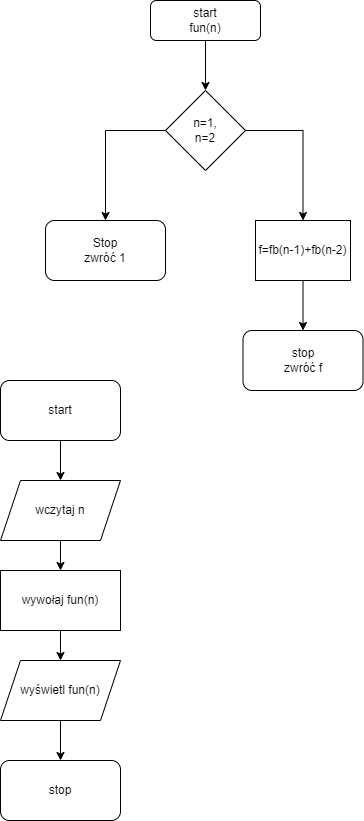

The diagram above was exported from draw.io. Its source (the exported page's mxGraphModel, read from the mxfile embedded in the PNG):
<mxGraphModel dx="2088" dy="1143" grid="1" gridSize="10" guides="1" tooltips="1" connect="1" arrows="1" fold="1" page="1" pageScale="1" pageWidth="827" pageHeight="1169" math="0" shadow="0">
  <root>
    <mxCell id="0" />
    <mxCell id="1" parent="0" />
    <mxCell id="WhV9JG3jqRDbIldMf4VL-3" style="edgeStyle=orthogonalEdgeStyle;rounded=0;orthogonalLoop=1;jettySize=auto;html=1;exitX=0.5;exitY=1;exitDx=0;exitDy=0;entryX=0.5;entryY=0;entryDx=0;entryDy=0;" edge="1" parent="1" source="WhV9JG3jqRDbIldMf4VL-1" target="WhV9JG3jqRDbIldMf4VL-4">
      <mxGeometry relative="1" as="geometry">
        <mxPoint x="555" y="240" as="targetPoint" />
      </mxGeometry>
    </mxCell>
    <mxCell id="WhV9JG3jqRDbIldMf4VL-1" value="start&lt;div&gt;fun(n)&lt;/div&gt;" style="rounded=1;whiteSpace=wrap;html=1;" vertex="1" parent="1">
      <mxGeometry x="500" y="170" width="110" height="40" as="geometry" />
    </mxCell>
    <mxCell id="WhV9JG3jqRDbIldMf4VL-8" style="edgeStyle=orthogonalEdgeStyle;rounded=0;orthogonalLoop=1;jettySize=auto;html=1;exitX=0;exitY=0.5;exitDx=0;exitDy=0;" edge="1" parent="1" source="WhV9JG3jqRDbIldMf4VL-4" target="WhV9JG3jqRDbIldMf4VL-5">
      <mxGeometry relative="1" as="geometry" />
    </mxCell>
    <mxCell id="WhV9JG3jqRDbIldMf4VL-11" style="edgeStyle=orthogonalEdgeStyle;rounded=0;orthogonalLoop=1;jettySize=auto;html=1;exitX=1;exitY=0.5;exitDx=0;exitDy=0;entryX=0.5;entryY=0;entryDx=0;entryDy=0;" edge="1" parent="1" source="WhV9JG3jqRDbIldMf4VL-4" target="WhV9JG3jqRDbIldMf4VL-7">
      <mxGeometry relative="1" as="geometry" />
    </mxCell>
    <mxCell id="WhV9JG3jqRDbIldMf4VL-4" value="n=1,&lt;div&gt;n=2&lt;/div&gt;" style="rhombus;whiteSpace=wrap;html=1;" vertex="1" parent="1">
      <mxGeometry x="515" y="260" width="80" height="80" as="geometry" />
    </mxCell>
    <mxCell id="WhV9JG3jqRDbIldMf4VL-5" value="Stop&lt;div&gt;zwróć 1&lt;/div&gt;" style="rounded=1;whiteSpace=wrap;html=1;" vertex="1" parent="1">
      <mxGeometry x="395" y="390" width="120" height="60" as="geometry" />
    </mxCell>
    <mxCell id="WhV9JG3jqRDbIldMf4VL-6" value="stop&lt;div&gt;zwróć f&lt;/div&gt;" style="rounded=1;whiteSpace=wrap;html=1;" vertex="1" parent="1">
      <mxGeometry x="592.5" y="500" width="120" height="60" as="geometry" />
    </mxCell>
    <mxCell id="WhV9JG3jqRDbIldMf4VL-12" style="edgeStyle=orthogonalEdgeStyle;rounded=0;orthogonalLoop=1;jettySize=auto;html=1;exitX=0.5;exitY=1;exitDx=0;exitDy=0;entryX=0.5;entryY=0;entryDx=0;entryDy=0;" edge="1" parent="1" source="WhV9JG3jqRDbIldMf4VL-7" target="WhV9JG3jqRDbIldMf4VL-6">
      <mxGeometry relative="1" as="geometry" />
    </mxCell>
    <mxCell id="WhV9JG3jqRDbIldMf4VL-7" value="f=fb(n-1)+fb(n-2)" style="rounded=0;whiteSpace=wrap;html=1;" vertex="1" parent="1">
      <mxGeometry x="605" y="390" width="95" height="60" as="geometry" />
    </mxCell>
    <mxCell id="WhV9JG3jqRDbIldMf4VL-18" style="edgeStyle=orthogonalEdgeStyle;rounded=0;orthogonalLoop=1;jettySize=auto;html=1;exitX=0.5;exitY=1;exitDx=0;exitDy=0;entryX=0.5;entryY=0;entryDx=0;entryDy=0;" edge="1" parent="1" source="WhV9JG3jqRDbIldMf4VL-13" target="WhV9JG3jqRDbIldMf4VL-14">
      <mxGeometry relative="1" as="geometry" />
    </mxCell>
    <mxCell id="WhV9JG3jqRDbIldMf4VL-13" value="start" style="rounded=1;whiteSpace=wrap;html=1;" vertex="1" parent="1">
      <mxGeometry x="350" y="550" width="120" height="60" as="geometry" />
    </mxCell>
    <mxCell id="WhV9JG3jqRDbIldMf4VL-19" style="edgeStyle=orthogonalEdgeStyle;rounded=0;orthogonalLoop=1;jettySize=auto;html=1;exitX=0.5;exitY=1;exitDx=0;exitDy=0;entryX=0.5;entryY=0;entryDx=0;entryDy=0;" edge="1" parent="1" source="WhV9JG3jqRDbIldMf4VL-14" target="WhV9JG3jqRDbIldMf4VL-15">
      <mxGeometry relative="1" as="geometry" />
    </mxCell>
    <mxCell id="WhV9JG3jqRDbIldMf4VL-14" value="wczytaj n" style="shape=parallelogram;perimeter=parallelogramPerimeter;whiteSpace=wrap;html=1;fixedSize=1;" vertex="1" parent="1">
      <mxGeometry x="350" y="650" width="120" height="60" as="geometry" />
    </mxCell>
    <mxCell id="WhV9JG3jqRDbIldMf4VL-20" style="edgeStyle=orthogonalEdgeStyle;rounded=0;orthogonalLoop=1;jettySize=auto;html=1;exitX=0.5;exitY=1;exitDx=0;exitDy=0;entryX=0.5;entryY=0;entryDx=0;entryDy=0;" edge="1" parent="1" source="WhV9JG3jqRDbIldMf4VL-15" target="WhV9JG3jqRDbIldMf4VL-16">
      <mxGeometry relative="1" as="geometry" />
    </mxCell>
    <mxCell id="WhV9JG3jqRDbIldMf4VL-15" value="wywołaj fun(n)" style="rounded=0;whiteSpace=wrap;html=1;" vertex="1" parent="1">
      <mxGeometry x="350" y="740" width="120" height="60" as="geometry" />
    </mxCell>
    <mxCell id="WhV9JG3jqRDbIldMf4VL-23" style="edgeStyle=orthogonalEdgeStyle;rounded=0;orthogonalLoop=1;jettySize=auto;html=1;exitX=0.5;exitY=1;exitDx=0;exitDy=0;" edge="1" parent="1" source="WhV9JG3jqRDbIldMf4VL-16" target="WhV9JG3jqRDbIldMf4VL-17">
      <mxGeometry relative="1" as="geometry" />
    </mxCell>
    <mxCell id="WhV9JG3jqRDbIldMf4VL-16" value="wyświetl fun(n)" style="shape=parallelogram;perimeter=parallelogramPerimeter;whiteSpace=wrap;html=1;fixedSize=1;" vertex="1" parent="1">
      <mxGeometry x="350" y="830" width="120" height="60" as="geometry" />
    </mxCell>
    <mxCell id="WhV9JG3jqRDbIldMf4VL-17" value="stop" style="rounded=1;whiteSpace=wrap;html=1;" vertex="1" parent="1">
      <mxGeometry x="350" y="930" width="120" height="60" as="geometry" />
    </mxCell>
  </root>
</mxGraphModel>